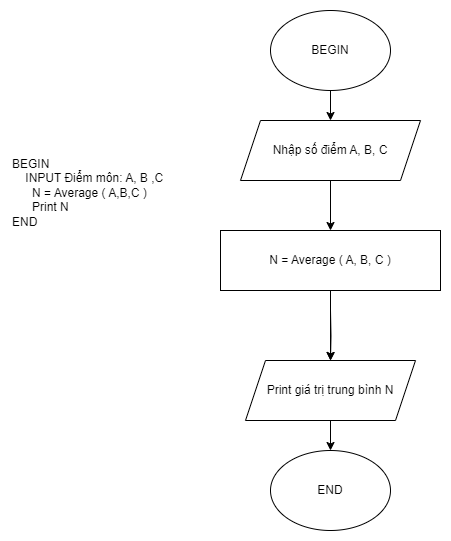

The diagram above was exported from draw.io. Its source (the exported page's mxGraphModel, read from the mxfile embedded in the PNG):
<mxGraphModel dx="1050" dy="565" grid="1" gridSize="10" guides="1" tooltips="1" connect="1" arrows="1" fold="1" page="1" pageScale="1" pageWidth="827" pageHeight="1169" math="0" shadow="0">
  <root>
    <mxCell id="0" />
    <mxCell id="1" parent="0" />
    <mxCell id="fypNznBLi4iKCARnzQJt-4" style="edgeStyle=orthogonalEdgeStyle;rounded=0;orthogonalLoop=1;jettySize=auto;html=1;entryX=0.5;entryY=0;entryDx=0;entryDy=0;" parent="1" source="fypNznBLi4iKCARnzQJt-1" target="fypNznBLi4iKCARnzQJt-2" edge="1">
      <mxGeometry relative="1" as="geometry" />
    </mxCell>
    <mxCell id="fypNznBLi4iKCARnzQJt-1" value="BEGIN" style="ellipse;whiteSpace=wrap;html=1;" parent="1" vertex="1">
      <mxGeometry x="300" y="80" width="120" height="80" as="geometry" />
    </mxCell>
    <mxCell id="fypNznBLi4iKCARnzQJt-11" style="edgeStyle=orthogonalEdgeStyle;rounded=0;orthogonalLoop=1;jettySize=auto;html=1;entryX=0.5;entryY=0;entryDx=0;entryDy=0;" parent="1" source="fypNznBLi4iKCARnzQJt-2" target="fypNznBLi4iKCARnzQJt-10" edge="1">
      <mxGeometry relative="1" as="geometry" />
    </mxCell>
    <mxCell id="fypNznBLi4iKCARnzQJt-2" value="Nhập số điểm A, B, C" style="shape=parallelogram;perimeter=parallelogramPerimeter;whiteSpace=wrap;html=1;fixedSize=1;" parent="1" vertex="1">
      <mxGeometry x="270" y="190" width="180" height="60" as="geometry" />
    </mxCell>
    <mxCell id="fypNznBLi4iKCARnzQJt-7" style="edgeStyle=orthogonalEdgeStyle;rounded=0;orthogonalLoop=1;jettySize=auto;html=1;exitX=0.5;exitY=1;exitDx=0;exitDy=0;entryX=0.5;entryY=0;entryDx=0;entryDy=0;" parent="1" target="fypNznBLi4iKCARnzQJt-6" edge="1">
      <mxGeometry relative="1" as="geometry">
        <mxPoint x="360" y="380" as="sourcePoint" />
      </mxGeometry>
    </mxCell>
    <mxCell id="fypNznBLi4iKCARnzQJt-9" style="edgeStyle=orthogonalEdgeStyle;rounded=0;orthogonalLoop=1;jettySize=auto;html=1;entryX=0.5;entryY=0;entryDx=0;entryDy=0;" parent="1" source="fypNznBLi4iKCARnzQJt-6" target="fypNznBLi4iKCARnzQJt-8" edge="1">
      <mxGeometry relative="1" as="geometry" />
    </mxCell>
    <mxCell id="fypNznBLi4iKCARnzQJt-6" value="Print giá trị trung bình N" style="shape=parallelogram;perimeter=parallelogramPerimeter;whiteSpace=wrap;html=1;fixedSize=1;" parent="1" vertex="1">
      <mxGeometry x="275" y="430" width="170" height="60" as="geometry" />
    </mxCell>
    <mxCell id="fypNznBLi4iKCARnzQJt-8" value="END" style="ellipse;whiteSpace=wrap;html=1;" parent="1" vertex="1">
      <mxGeometry x="300" y="520" width="120" height="80" as="geometry" />
    </mxCell>
    <mxCell id="fypNznBLi4iKCARnzQJt-12" style="edgeStyle=orthogonalEdgeStyle;rounded=0;orthogonalLoop=1;jettySize=auto;html=1;entryX=0.5;entryY=0;entryDx=0;entryDy=0;" parent="1" source="fypNznBLi4iKCARnzQJt-10" target="fypNznBLi4iKCARnzQJt-6" edge="1">
      <mxGeometry relative="1" as="geometry" />
    </mxCell>
    <mxCell id="fypNznBLi4iKCARnzQJt-10" value="N = Average ( A, B, C )" style="rounded=0;whiteSpace=wrap;html=1;" parent="1" vertex="1">
      <mxGeometry x="250" y="300" width="220" height="60" as="geometry" />
    </mxCell>
    <mxCell id="KFGzDcahdkU0t1WQAQEF-1" value="BEGIN&#10;    INPUT Điểm môn: A, B ,C&#10;      N = Average ( A,B,C )&#10;      Print N&#10;END" style="text;whiteSpace=wrap;" vertex="1" parent="1">
      <mxGeometry x="40" y="220" width="160" height="100" as="geometry" />
    </mxCell>
  </root>
</mxGraphModel>